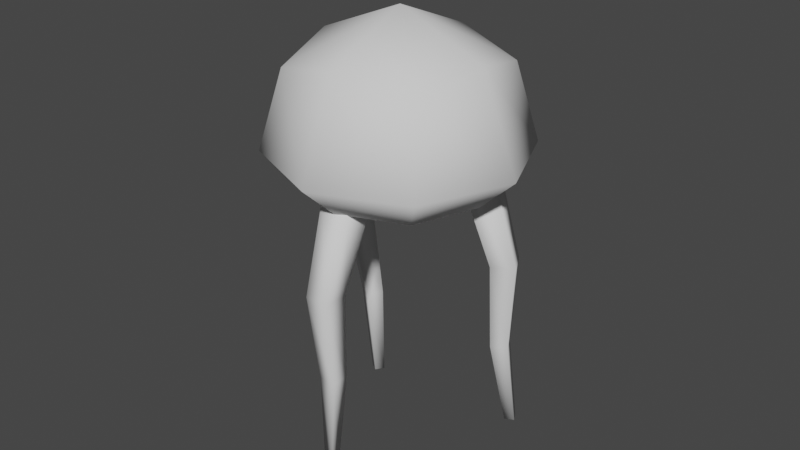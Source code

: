 # Source: Medusa_mesh_01.blend  (saved by Blender 3.6.13; exported with 4.5.12 LTS)
import bpy
from mathutils import Matrix  # noqa: F401  (used for matrix-valued properties, if any)

bpy.ops.wm.read_factory_settings(use_empty=True)
scene = bpy.context.scene
scene.name = 'Scene'

# ---- collections
col_collection = bpy.data.collections.new('Collection'); scene.collection.children.link(col_collection)

# ---- world
world_world = bpy.data.worlds.new('World'); scene.world = world_world
world_world.use_nodes = True; world_world.node_tree.nodes.clear()
_N = world_world.node_tree.nodes; _L = world_world.node_tree.links
n0 = _N.new('ShaderNodeOutputWorld'); n0.name = 'World Output'; n0.location = (300, 300)
n1 = _N.new('ShaderNodeBackground'); n1.name = 'Background'; n1.location = (10, 300)
n1.inputs[0].default_value = (0.05088, 0.05088, 0.05088, 1.0)
_L.new(n1.outputs[0], n0.inputs[0])
n0.is_active_output = True
world_world.color = (0.05088, 0.05088, 0.05088)
world_world.use_sun_shadow = False
world_world.sun_shadow_jitter_overblur = 0.0

# ---- meshes
me_cube_003 = bpy.data.meshes.new('Cube.003')
me_cube_003.from_pydata([(-0.6292, -1.595, -24.98), (-1.538, -1.538, 1.0), (-0.6292, -0.6243, -24.98), (-1.538, 1.538, 1.0), (0.3415, -1.595, -24.98), (1.538, -1.538, 1.0), (0.3415, -0.6243, -24.98), (1.538, 1.538, 1.0), (-0.8361, -3.256, -16.32), (-0.1513, -4.563, -7.837), (-0.1513, -2.189, -7.837), (-0.8361, -1.583, -16.32), (2.222, -2.189, -7.837), (0.8361, -1.583, -16.32), (2.222, -4.563, -7.837), (0.8361, -3.256, -16.32), (9.8, 4.49, 0.605), (9.8, 4.49, 10.86), (-2.196, -3.057, 0.605), (-2.196, -3.057, 10.86), (2.253, 16.49, 0.605), (2.253, 16.49, 10.86), (-9.744, 8.939, 0.605), (-9.744, 8.939, 10.86), (4.65, -0.6315, -0.009625), (12.0, 3.99, 3.34), (4.65, -0.6315, 12.45), (-2.696, -5.253, 3.34), (-7.318, 2.093, -0.009625), (-7.318, 2.093, 12.45), (-11.94, 9.439, 3.34), (-4.594, 14.06, -0.009625), (-4.594, 14.06, 12.45), (2.752, 18.68, 3.34), (7.374, 11.34, -0.009625), (7.374, 11.34, 12.45), (0.02823, 6.715, 16.04), (0.02823, 6.715, -1.397), (10.42, 13.25, 3.34), (-6.508, 17.1, 3.34), (-10.36, 0.1783, 3.34), (6.565, -3.674, 3.34), (8.937, 11.42, -24.98), (7.87, 9.671, 1.0), (8.102, 10.93, -24.98), (5.224, 8.103, 1.0), (8.442, 12.26, -24.98), (6.302, 12.32, 1.0), (7.607, 11.76, -24.98), (3.656, 10.75, 1.0), (8.99, 11.15, -16.32), (10.01, 11.32, -7.625), (7.971, 10.11, -7.625), (7.551, 10.3, -16.32), (6.761, 12.15, -7.625), (6.699, 11.74, -16.32), (8.803, 13.36, -7.625), (8.138, 12.59, -16.32), (-10.03, 11.84, -24.98), (-7.016, 11.79, 1.0), (-9.187, 11.35, -24.98), (-4.361, 10.24, 1.0), (-10.52, 11.0, -24.98), (-8.567, 9.134, 1.0), (-9.677, 10.51, -24.98), (-5.912, 7.582, 1.0), (-8.853, 12.05, -16.32), (-9.099, 12.41, -7.702), (-7.05, 11.21, -7.702), (-7.409, 11.21, -16.32), (-8.248, 9.162, -7.702), (-8.253, 9.762, -16.32), (-10.3, 10.36, -7.702), (-9.697, 10.61, -16.32)], [], [(9, 1, 3, 10), (10, 3, 7, 12), (12, 7, 5, 14), (14, 5, 1, 9), (2, 6, 4, 0), (7, 3, 1, 5), (4, 15, 8, 0), (15, 14, 9, 8), (6, 13, 15, 4), (13, 12, 14, 15), (2, 11, 13, 6), (11, 10, 12, 13), (0, 8, 11, 2), (8, 9, 10, 11), (41, 26, 19, 27), (40, 29, 23, 30), (39, 32, 21, 33), (38, 35, 17, 25), (37, 31, 20, 34), (36, 26, 17, 35), (32, 36, 35, 21), (23, 29, 36, 32), (29, 19, 26, 36), (24, 37, 34, 16), (18, 28, 37, 24), (28, 22, 31, 37), (34, 38, 25, 16), (20, 33, 38, 34), (33, 21, 35, 38), (31, 39, 33, 20), (22, 30, 39, 31), (30, 23, 32, 39), (28, 40, 30, 22), (18, 27, 40, 28), (27, 19, 29, 40), (24, 41, 27, 18), (16, 25, 41, 24), (25, 17, 26, 41), (51, 43, 45, 52), (52, 45, 49, 54), (54, 49, 47, 56), (56, 47, 43, 51), (44, 48, 46, 42), (49, 45, 43, 47), (46, 57, 50, 42), (57, 56, 51, 50), (48, 55, 57, 46), (55, 54, 56, 57), (44, 53, 55, 48), (53, 52, 54, 55), (42, 50, 53, 44), (50, 51, 52, 53), (67, 59, 61, 68), (68, 61, 65, 70), (70, 65, 63, 72), (72, 63, 59, 67), (60, 64, 62, 58), (65, 61, 59, 63), (62, 73, 66, 58), (73, 72, 67, 66), (64, 71, 73, 62), (71, 70, 72, 73), (60, 69, 71, 64), (69, 68, 70, 71), (58, 66, 69, 60), (66, 67, 68, 69)])
me_cube_003.polygons.foreach_set('use_smooth', [True] * 66)
_uv = me_cube_003.uv_layers.new(name='UVMap')
_uv.uv.foreach_set('vector', [0.5417, 0.0, 0.625, 0.0, 0.625, 0.25, 0.5417, 0.25, 0.5417, 0.25, 0.625, 0.25, 0.625, 0.5, 0.5417, 0.5, 0.5417, 0.5, 0.625, 0.5, 0.625, 0.75, 0.5417, 0.75, 0.5417, 0.75, 0.625, 0.75, 0.625, 1.0, 0.5417, 1.0, 0.125, 0.5, 0.375, 0.5, 0.375, 0.75, 0.125, 0.75, 0.625, 0.5, 0.875, 0.5, 0.875, 0.75, 0.625, 0.75, 0.375, 0.75, 0.4583, 0.75, 0.4583, 1.0, 0.375, 1.0, 0.4583, 0.75, 0.5417, 0.75, 0.5417, 1.0, 0.4583, 1.0, 0.375, 0.5, 0.4583, 0.5, 0.4583, 0.75, 0.375, 0.75, 0.4583, 0.5, 0.5417, 0.5, 0.5417, 0.75, 0.4583, 0.75, 0.375, 0.25, 0.4583, 0.25, 0.4583, 0.5, 0.375, 0.5, 0.4583, 0.25, 0.5417, 0.25, 0.5417, 0.5, 0.4583, 0.5, 0.375, 0.0, 0.4583, 0.0, 0.4583, 0.25, 0.375, 0.25, 0.4583, 0.0, 0.5417, 0.0, 0.5417, 0.25, 0.4583, 0.25, 0.5, 0.125, 0.625, 0.125, 0.625, 0.25, 0.5, 0.25, 0.5, 0.375, 0.625, 0.375, 0.625, 0.5, 0.5, 0.5, 0.5, 0.625, 0.625, 0.625, 0.625, 0.75, 0.5, 0.75, 0.5, 0.875, 0.625, 0.875, 0.625, 1.0, 0.5, 1.0, 0.25, 0.625, 0.375, 0.625, 0.375, 0.75, 0.25, 0.75, 0.75, 0.625, 0.875, 0.625, 0.875, 0.75, 0.75, 0.75, 0.625, 0.625, 0.75, 0.625, 0.75, 0.75, 0.625, 0.75, 0.625, 0.5, 0.75, 0.5, 0.75, 0.625, 0.625, 0.625, 0.75, 0.5, 0.875, 0.5, 0.875, 0.625, 0.75, 0.625, 0.125, 0.625, 0.25, 0.625, 0.25, 0.75, 0.125, 0.75, 0.125, 0.5, 0.25, 0.5, 0.25, 0.625, 0.125, 0.625, 0.25, 0.5, 0.375, 0.5, 0.375, 0.625, 0.25, 0.625, 0.375, 0.875, 0.5, 0.875, 0.5, 1.0, 0.375, 1.0, 0.375, 0.75, 0.5, 0.75, 0.5, 0.875, 0.375, 0.875, 0.5, 0.75, 0.625, 0.75, 0.625, 0.875, 0.5, 0.875, 0.375, 0.625, 0.5, 0.625, 0.5, 0.75, 0.375, 0.75, 0.375, 0.5, 0.5, 0.5, 0.5, 0.625, 0.375, 0.625, 0.5, 0.5, 0.625, 0.5, 0.625, 0.625, 0.5, 0.625, 0.375, 0.375, 0.5, 0.375, 0.5, 0.5, 0.375, 0.5, 0.375, 0.25, 0.5, 0.25, 0.5, 0.375, 0.375, 0.375, 0.5, 0.25, 0.625, 0.25, 0.625, 0.375, 0.5, 0.375, 0.375, 0.125, 0.5, 0.125, 0.5, 0.25, 0.375, 0.25, 0.375, 0.0, 0.5, 0.0, 0.5, 0.125, 0.375, 0.125, 0.5, 0.0, 0.625, 0.0, 0.625, 0.125, 0.5, 0.125, 0.5417, 0.0, 0.625, 0.0, 0.625, 0.25, 0.5417, 0.25, 0.5417, 0.25, 0.625, 0.25, 0.625, 0.5, 0.5417, 0.5, 0.5417, 0.5, 0.625, 0.5, 0.625, 0.75, 0.5417, 0.75, 0.5417, 0.75, 0.625, 0.75, 0.625, 1.0, 0.5417, 1.0, 0.125, 0.5, 0.375, 0.5, 0.375, 0.75, 0.125, 0.75, 0.625, 0.5, 0.875, 0.5, 0.875, 0.75, 0.625, 0.75, 0.375, 0.75, 0.4583, 0.75, 0.4583, 1.0, 0.375, 1.0, 0.4583, 0.75, 0.5417, 0.75, 0.5417, 1.0, 0.4583, 1.0, 0.375, 0.5, 0.4583, 0.5, 0.4583, 0.75, 0.375, 0.75, 0.4583, 0.5, 0.5417, 0.5, 0.5417, 0.75, 0.4583, 0.75, 0.375, 0.25, 0.4583, 0.25, 0.4583, 0.5, 0.375, 0.5, 0.4583, 0.25, 0.5417, 0.25, 0.5417, 0.5, 0.4583, 0.5, 0.375, 0.0, 0.4583, 0.0, 0.4583, 0.25, 0.375, 0.25, 0.4583, 0.0, 0.5417, 0.0, 0.5417, 0.25, 0.4583, 0.25, 0.5417, 0.0, 0.625, 0.0, 0.625, 0.25, 0.5417, 0.25, 0.5417, 0.25, 0.625, 0.25, 0.625, 0.5, 0.5417, 0.5, 0.5417, 0.5, 0.625, 0.5, 0.625, 0.75, 0.5417, 0.75, 0.5417, 0.75, 0.625, 0.75, 0.625, 1.0, 0.5417, 1.0, 0.125, 0.5, 0.375, 0.5, 0.375, 0.75, 0.125, 0.75, 0.625, 0.5, 0.875, 0.5, 0.875, 0.75, 0.625, 0.75, 0.375, 0.75, 0.4583, 0.75, 0.4583, 1.0, 0.375, 1.0, 0.4583, 0.75, 0.5417, 0.75, 0.5417, 1.0, 0.4583, 1.0, 0.375, 0.5, 0.4583, 0.5, 0.4583, 0.75, 0.375, 0.75, 0.4583, 0.5, 0.5417, 0.5, 0.5417, 0.75, 0.4583, 0.75, 0.375, 0.25, 0.4583, 0.25, 0.4583, 0.5, 0.375, 0.5, 0.4583, 0.25, 0.5417, 0.25, 0.5417, 0.5, 0.4583, 0.5, 0.375, 0.0, 0.4583, 0.0, 0.4583, 0.25, 0.375, 0.25, 0.4583, 0.0, 0.5417, 0.0, 0.5417, 0.25, 0.4583, 0.25])
me_cube_003.update()

# ---- objects
ob_medusa_mesh_01 = bpy.data.objects.new('Medusa_mesh_01', me_cube_003)

# ---- transforms, parenting, visibility, modifiers, constraints
ob_medusa_mesh_01.location = (-0.6541, 0.4154, -0.4349)
ob_medusa_mesh_01.rotation_euler = (0.0, -0.0, -2.132)
ob_medusa_mesh_01.scale = (0.1154, 0.1154, 0.1154)

# ---- collection membership
col_collection.objects.link(ob_medusa_mesh_01)

# ---- scene / render settings (as saved in the file)
scene.frame_start = 1; scene.frame_end = 250; scene.frame_set(1)
scene.render.engine = 'BLENDER_EEVEE_NEXT'
scene.cycles.sampling_pattern = 'TABULATED_SOBOL'
scene.view_settings.view_transform = 'Filmic'
bpy.context.view_layer.update()

# ---- added for rendering (the .blend has no active camera and no usable light): camera, sun
cam_auto = bpy.data.cameras.new('AutoCamera')
cam_auto.lens = 50.0
cam_auto.sensor_width = 36.0
cam_auto.clip_end = 1000.0
ob_auto_camera = bpy.data.objects.new('AutoCamera', cam_auto)
scene.collection.objects.link(ob_auto_camera)
ob_auto_camera.location = (6.63495, -7.96194, 4.3574)
ob_auto_camera.rotation_euler = (1.09748, -7.21219e-08, 0.694738)
scene.camera = ob_auto_camera
light_auto_sun = bpy.data.lights.new('AutoSun', 'SUN')
light_auto_sun.energy = 3.0
light_auto_sun.angle = 0.0523599
ob_auto_sun = bpy.data.objects.new('AutoSun', light_auto_sun)
scene.collection.objects.link(ob_auto_sun)
ob_auto_sun.rotation_euler = (0.872665, 0.174533, 0.523599)
bpy.context.view_layer.update()

